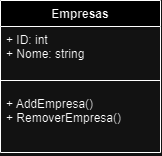

The diagram above was exported from draw.io. Its source (the exported page's mxGraphModel, read from the mxfile embedded in the PNG):
<mxGraphModel dx="555" dy="918" grid="1" gridSize="10" guides="1" tooltips="1" connect="1" arrows="1" fold="1" page="1" pageScale="1" pageWidth="827" pageHeight="1169" math="0" shadow="0">
  <root>
    <mxCell id="0" />
    <mxCell id="1" parent="0" />
    <mxCell id="sNSSFo8A8tXKxQtSJhps-14" value="Empresas" style="swimlane;fontStyle=1;align=center;verticalAlign=top;childLayout=stackLayout;horizontal=1;startSize=26;horizontalStack=0;resizeParent=1;resizeParentMax=0;resizeLast=0;collapsible=1;marginBottom=0;whiteSpace=wrap;html=1;" vertex="1" parent="1">
      <mxGeometry x="160" y="160" width="160" height="152" as="geometry" />
    </mxCell>
    <mxCell id="sNSSFo8A8tXKxQtSJhps-15" value="+ ID: int&lt;br&gt;+ Nome: string" style="text;strokeColor=none;fillColor=none;align=left;verticalAlign=top;spacingLeft=4;spacingRight=4;overflow=hidden;rotatable=0;points=[[0,0.5],[1,0.5]];portConstraint=eastwest;whiteSpace=wrap;html=1;" vertex="1" parent="sNSSFo8A8tXKxQtSJhps-14">
      <mxGeometry y="26" width="160" height="44" as="geometry" />
    </mxCell>
    <mxCell id="sNSSFo8A8tXKxQtSJhps-16" value="" style="line;strokeWidth=1;fillColor=none;align=left;verticalAlign=middle;spacingTop=-1;spacingLeft=3;spacingRight=3;rotatable=0;labelPosition=right;points=[];portConstraint=eastwest;strokeColor=inherit;" vertex="1" parent="sNSSFo8A8tXKxQtSJhps-14">
      <mxGeometry y="70" width="160" height="20" as="geometry" />
    </mxCell>
    <mxCell id="sNSSFo8A8tXKxQtSJhps-17" value="+ AddEmpresa()&lt;br&gt;+ RemoverEmpresa()" style="text;strokeColor=none;fillColor=none;align=left;verticalAlign=top;spacingLeft=4;spacingRight=4;overflow=hidden;rotatable=0;points=[[0,0.5],[1,0.5]];portConstraint=eastwest;whiteSpace=wrap;html=1;" vertex="1" parent="sNSSFo8A8tXKxQtSJhps-14">
      <mxGeometry y="90" width="160" height="62" as="geometry" />
    </mxCell>
  </root>
</mxGraphModel>